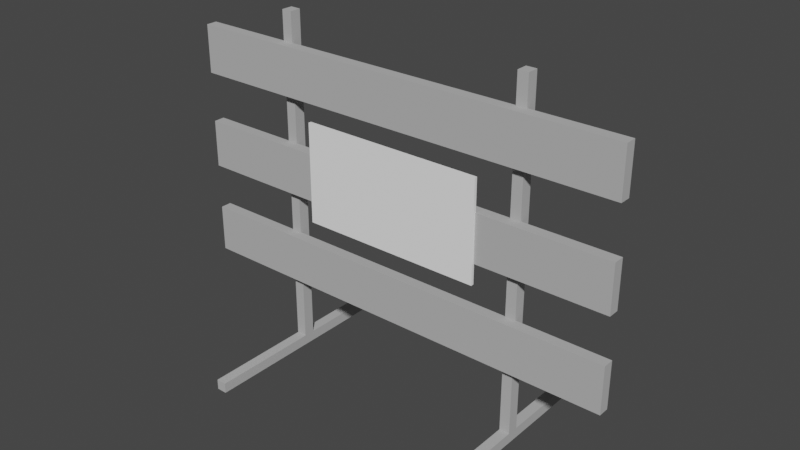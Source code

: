 # Source: Road_Closed_Sign.blend  (saved by Blender 3.6.13; exported with 4.5.12 LTS)
import bpy
from mathutils import Matrix  # noqa: F401  (used for matrix-valued properties, if any)

bpy.ops.wm.read_factory_settings(use_empty=True)
scene = bpy.context.scene
scene.name = 'Scene'

# ---- collections
col_collection = bpy.data.collections.new('Collection'); scene.collection.children.link(col_collection)

# ---- materials (node trees are filled in below, after node groups)
mat_material = bpy.data.materials.new('Material')
mat_material.use_transparent_shadow = False
mat_material_001 = bpy.data.materials.new('Material.001')
mat_material_001.use_transparent_shadow = False

# ---- material node trees
mat_material.use_nodes = True; mat_material.node_tree.nodes.clear()
_N = mat_material.node_tree.nodes; _L = mat_material.node_tree.links
n0 = _N.new('ShaderNodeBsdfPrincipled'); n0.name = 'Principled BSDF'; n0.location = (10, 300)
n0.distribution = 'GGX'
n0.subsurface_method = 'RANDOM_WALK_SKIN'
n0.inputs[0].default_value = (0.4641, 0.4641, 0.4641, 1.0)
n0.inputs[3].default_value = 1.45
n0.inputs[13].default_value = 0.0
n0.inputs[27].default_value = (0.0, 0.0, 0.0, 1.0)
n0.inputs[28].default_value = 1.0
n1 = _N.new('ShaderNodeOutputMaterial'); n1.name = 'Material Output'; n1.location = (300, 300)
_L.new(n0.outputs[0], n1.inputs[0])
n1.is_active_output = True
mat_material_001.use_nodes = True; mat_material_001.node_tree.nodes.clear()
_N = mat_material_001.node_tree.nodes; _L = mat_material_001.node_tree.links
n0 = _N.new('ShaderNodeBsdfPrincipled'); n0.name = 'Principled BSDF'; n0.location = (10, 300)
n0.distribution = 'GGX'
n0.subsurface_method = 'RANDOM_WALK_SKIN'
n0.inputs[0].default_value = (1.0, 1.0, 1.0, 1.0)
n0.inputs[3].default_value = 1.45
n0.inputs[27].default_value = (0.0, 0.0, 0.0, 1.0)
n0.inputs[28].default_value = 1.0
n1 = _N.new('ShaderNodeOutputMaterial'); n1.name = 'Material Output'; n1.location = (300, 300)
_L.new(n0.outputs[0], n1.inputs[0])
n1.is_active_output = True

# ---- world
world_world = bpy.data.worlds.new('World'); scene.world = world_world
world_world.use_nodes = True; world_world.node_tree.nodes.clear()
_N = world_world.node_tree.nodes; _L = world_world.node_tree.links
n0 = _N.new('ShaderNodeOutputWorld'); n0.name = 'World Output'; n0.location = (300, 300)
n1 = _N.new('ShaderNodeBackground'); n1.name = 'Background'; n1.location = (10, 300)
n1.inputs[0].default_value = (0.05088, 0.05088, 0.05088, 1.0)
_L.new(n1.outputs[0], n0.inputs[0])
n0.is_active_output = True
world_world.color = (0.05088, 0.05088, 0.05088)
world_world.use_sun_shadow = False
world_world.sun_shadow_jitter_overblur = 0.0

# ---- meshes
me_cube_001 = bpy.data.meshes.new('Cube.001')
me_cube_001.from_pydata([(1.963, -1.882, -0.08434), (1.963, -1.882, 0.08434), (1.963, 1.882, -0.08434), (1.963, 1.882, 0.08434), (2.132, -1.882, -0.08434), (2.132, -1.882, 0.08434), (2.132, 1.882, -0.08434), (2.132, 1.882, 0.08434), (1.963, 0.09185, -0.08434), (1.963, -0.09185, -0.08434), (1.963, -0.09185, 0.08434), (1.963, 0.09185, 0.08434), (2.132, -0.09185, -0.08434), (2.132, 0.09185, -0.08434), (2.132, 0.09185, 0.08434), (2.132, -0.09185, 0.08434), (1.963, -0.09185, 5.587), (1.963, 0.09185, 5.587), (2.132, 0.09185, 5.587), (2.132, -0.09185, 5.587), (3.632, -0.2455, 1.222), (3.632, -0.2455, 1.998), (3.632, -0.06588, 1.222), (3.632, -0.06588, 1.998), (3.632, -0.2455, 2.747), (3.632, -0.2455, 3.523), (3.632, -0.06588, 2.747), (3.632, -0.06588, 3.523), (3.632, -0.2455, 4.331), (3.632, -0.2455, 5.107), (3.632, -0.06588, 4.331), (3.632, -0.06588, 5.107), (-1.963, -1.882, -0.08434), (-1.963, -1.882, 0.08434), (-1.963, 1.882, -0.08434), (-1.963, 1.882, 0.08434), (-2.132, -1.882, -0.08434), (-2.132, -1.882, 0.08434), (-2.132, 1.882, -0.08434), (-2.132, 1.882, 0.08434), (-1.963, 0.09185, -0.08434), (-1.963, -0.09185, -0.08434), (-1.963, -0.09185, 0.08434), (-1.963, 0.09185, 0.08434), (-2.132, -0.09185, -0.08434), (-2.132, 0.09185, -0.08434), (-2.132, 0.09185, 0.08434), (-2.132, -0.09185, 0.08434), (-1.963, -0.09185, 5.587), (-1.963, 0.09185, 5.587), (-2.132, 0.09185, 5.587), (-2.132, -0.09185, 5.587), (-3.632, -0.2455, 1.222), (-3.632, -0.2455, 1.998), (-3.632, -0.06588, 1.222), (-3.632, -0.06588, 1.998), (-3.632, -0.2455, 2.747), (-3.632, -0.2455, 3.523), (-3.632, -0.06588, 2.747), (-3.632, -0.06588, 3.523), (-3.632, -0.2455, 4.331), (-3.632, -0.2455, 5.107), (-3.632, -0.06588, 4.331), (-3.632, -0.06588, 5.107)], [], [(8, 11, 3, 2), (2, 3, 7, 6), (12, 15, 5, 4), (4, 5, 1, 0), (9, 12, 4, 0), (15, 10, 1, 5), (7, 3, 11, 14), (14, 11, 17, 18), (2, 6, 13, 8), (8, 13, 12, 9), (6, 7, 14, 13), (13, 14, 15, 12), (0, 1, 10, 9), (9, 10, 11, 8), (18, 17, 16, 19), (10, 15, 19, 16), (15, 14, 18, 19), (11, 10, 16, 17), (22, 23, 21, 20), (26, 27, 25, 24), (30, 31, 29, 28), (40, 34, 35, 43), (34, 38, 39, 35), (44, 36, 37, 47), (36, 32, 33, 37), (41, 32, 36, 44), (47, 37, 33, 42), (39, 46, 43, 35), (46, 50, 49, 43), (34, 40, 45, 38), (40, 41, 44, 45), (38, 45, 46, 39), (45, 44, 47, 46), (32, 41, 42, 33), (41, 40, 43, 42), (50, 51, 48, 49), (42, 48, 51, 47), (47, 51, 50, 46), (43, 49, 48, 42), (54, 52, 53, 55), (58, 56, 57, 59), (62, 60, 61, 63), (22, 54, 55, 23), (20, 21, 53, 52), (21, 23, 55, 53), (22, 20, 52, 54), (26, 58, 59, 27), (25, 27, 59, 57), (26, 24, 56, 58), (24, 25, 57, 56), (30, 62, 63, 31), (29, 31, 63, 61), (30, 28, 60, 62), (28, 29, 61, 60)])
_uv = me_cube_001.uv_layers.new(name='UVMap')
_uv.uv.foreach_set('vector', [0.375, 0.1667, 0.625, 0.1667, 0.625, 0.25, 0.375, 0.25, 0.375, 0.25, 0.625, 0.25, 0.625, 0.5, 0.375, 0.5, 0.375, 0.6667, 0.625, 0.6667, 0.625, 0.75, 0.375, 0.75, 0.375, 0.75, 0.625, 0.75, 0.625, 1.0, 0.375, 1.0, 0.125, 0.6667, 0.375, 0.6667, 0.375, 0.75, 0.125, 0.75, 0.625, 0.6667, 0.875, 0.6667, 0.875, 0.75, 0.625, 0.75, 0.625, 0.5, 0.875, 0.5, 0.875, 0.5833, 0.625, 0.5833, 0.625, 0.5833, 0.875, 0.5833, 0.875, 0.5833, 0.625, 0.5833, 0.125, 0.5, 0.375, 0.5, 0.375, 0.5833, 0.125, 0.5833, 0.125, 0.5833, 0.375, 0.5833, 0.375, 0.6667, 0.125, 0.6667, 0.375, 0.5, 0.625, 0.5, 0.625, 0.5833, 0.375, 0.5833, 0.375, 0.5833, 0.625, 0.5833, 0.625, 0.6667, 0.375, 0.6667, 0.375, 0.0, 0.625, 0.0, 0.625, 0.08333, 0.375, 0.08333, 0.375, 0.08333, 0.625, 0.08333, 0.625, 0.1667, 0.375, 0.1667, 0.625, 0.5833, 0.875, 0.5833, 0.875, 0.6667, 0.625, 0.6667, 0.875, 0.6667, 0.625, 0.6667, 0.625, 0.6667, 0.875, 0.6667, 0.625, 0.6667, 0.625, 0.5833, 0.625, 0.5833, 0.625, 0.6667, 0.625, 0.1667, 0.625, 0.08333, 0.625, 0.08333, 0.625, 0.1667, 0.375, 0.5, 0.625, 0.5, 0.625, 0.75, 0.375, 0.75, 0.375, 0.5, 0.625, 0.5, 0.625, 0.75, 0.375, 0.75, 0.375, 0.5, 0.625, 0.5, 0.625, 0.75, 0.375, 0.75, 0.375, 0.1667, 0.375, 0.25, 0.625, 0.25, 0.625, 0.1667, 0.375, 0.25, 0.375, 0.5, 0.625, 0.5, 0.625, 0.25, 0.375, 0.6667, 0.375, 0.75, 0.625, 0.75, 0.625, 0.6667, 0.375, 0.75, 0.375, 1.0, 0.625, 1.0, 0.625, 0.75, 0.125, 0.6667, 0.125, 0.75, 0.375, 0.75, 0.375, 0.6667, 0.625, 0.6667, 0.625, 0.75, 0.875, 0.75, 0.875, 0.6667, 0.625, 0.5, 0.625, 0.5833, 0.875, 0.5833, 0.875, 0.5, 0.625, 0.5833, 0.625, 0.5833, 0.875, 0.5833, 0.875, 0.5833, 0.125, 0.5, 0.125, 0.5833, 0.375, 0.5833, 0.375, 0.5, 0.125, 0.5833, 0.125, 0.6667, 0.375, 0.6667, 0.375, 0.5833, 0.375, 0.5, 0.375, 0.5833, 0.625, 0.5833, 0.625, 0.5, 0.375, 0.5833, 0.375, 0.6667, 0.625, 0.6667, 0.625, 0.5833, 0.375, 0.0, 0.375, 0.08333, 0.625, 0.08333, 0.625, 0.0, 0.375, 0.08333, 0.375, 0.1667, 0.625, 0.1667, 0.625, 0.08333, 0.625, 0.5833, 0.625, 0.6667, 0.875, 0.6667, 0.875, 0.5833, 0.875, 0.6667, 0.875, 0.6667, 0.625, 0.6667, 0.625, 0.6667, 0.625, 0.6667, 0.625, 0.6667, 0.625, 0.5833, 0.625, 0.5833, 0.625, 0.1667, 0.625, 0.1667, 0.625, 0.08333, 0.625, 0.08333, 0.375, 0.5, 0.375, 0.75, 0.625, 0.75, 0.625, 0.5, 0.375, 0.5, 0.375, 0.75, 0.625, 0.75, 0.625, 0.5, 0.375, 0.5, 0.375, 0.75, 0.625, 0.75, 0.625, 0.5, 0.375, 0.5, 0.375, 0.5, 0.625, 0.5, 0.625, 0.5, 0.375, 0.75, 0.625, 0.75, 0.625, 0.75, 0.375, 0.75, 0.625, 0.75, 0.625, 0.5, 0.625, 0.5, 0.625, 0.75, 0.375, 0.5, 0.375, 0.75, 0.375, 0.75, 0.375, 0.5, 0.375, 0.5, 0.375, 0.5, 0.625, 0.5, 0.625, 0.5, 0.625, 0.75, 0.625, 0.5, 0.625, 0.5, 0.625, 0.75, 0.375, 0.5, 0.375, 0.75, 0.375, 0.75, 0.375, 0.5, 0.375, 0.75, 0.625, 0.75, 0.625, 0.75, 0.375, 0.75, 0.375, 0.5, 0.375, 0.5, 0.625, 0.5, 0.625, 0.5, 0.625, 0.75, 0.625, 0.5, 0.625, 0.5, 0.625, 0.75, 0.375, 0.5, 0.375, 0.75, 0.375, 0.75, 0.375, 0.5, 0.375, 0.75, 0.625, 0.75, 0.625, 0.75, 0.375, 0.75])
me_cube_001.materials.append(mat_material)
me_cube_001.update()
me_cube_002 = bpy.data.meshes.new('Cube.002')
me_cube_002.from_pydata([(-1.507, -0.2803, 2.416), (-1.507, -0.2803, 4.048), (-1.507, -0.2313, 2.416), (-1.507, -0.2313, 4.048), (1.507, -0.2803, 2.416), (1.507, -0.2803, 4.048), (1.507, -0.2313, 2.416), (1.507, -0.2313, 4.048)], [], [(0, 1, 3, 2), (2, 3, 7, 6), (6, 7, 5, 4), (4, 5, 1, 0), (2, 6, 4, 0), (7, 3, 1, 5)])
_uv = me_cube_002.uv_layers.new(name='UVMap')
_uv.uv.foreach_set('vector', [0.375, 0.0, 0.625, 0.0, 0.625, 0.25, 0.375, 0.25, 0.375, 0.25, 0.625, 0.25, 0.625, 0.5, 0.375, 0.5, 0.375, 0.5, 0.625, 0.5, 0.625, 0.75, 0.375, 0.75, 0.375, 0.75, 0.625, 0.75, 0.625, 1.0, 0.375, 1.0, 0.125, 0.5, 0.375, 0.5, 0.375, 0.75, 0.125, 0.75, 0.625, 0.5, 0.875, 0.5, 0.875, 0.75, 0.625, 0.75])
me_cube_002.materials.append(mat_material_001)
me_cube_002.update()

# ---- objects
ob_cube = bpy.data.objects.new('Cube', me_cube_001)
ob_cube_001 = bpy.data.objects.new('Cube.001', me_cube_002)

# ---- transforms, parenting, visibility, modifiers, constraints
ob_cube.location = (0.0, 0.0, 0.0)
ob_cube_001.location = (0.0, 0.0, 0.0)

# ---- collection membership
col_collection.objects.link(ob_cube)
col_collection.objects.link(ob_cube_001)

# ---- scene / render settings (as saved in the file)
scene.frame_start = 1; scene.frame_end = 250; scene.frame_set(1)
scene.render.engine = 'BLENDER_EEVEE_NEXT'
scene.cycles.sampling_pattern = 'TABULATED_SOBOL'
scene.view_settings.view_transform = 'Filmic'
bpy.context.view_layer.update()

# ---- added for rendering (the .blend has no active camera and no usable light): camera, sun
cam_auto = bpy.data.cameras.new('AutoCamera')
cam_auto.lens = 50.0
cam_auto.sensor_width = 36.0
cam_auto.clip_end = 1000.0
ob_auto_camera = bpy.data.objects.new('AutoCamera', cam_auto)
scene.collection.objects.link(ob_auto_camera)
ob_auto_camera.location = (9.21052, -11.0526, 10.12)
ob_auto_camera.rotation_euler = (1.09748, -7.21219e-08, 0.694738)
scene.camera = ob_auto_camera
light_auto_sun = bpy.data.lights.new('AutoSun', 'SUN')
light_auto_sun.energy = 3.0
light_auto_sun.angle = 0.0523599
ob_auto_sun = bpy.data.objects.new('AutoSun', light_auto_sun)
scene.collection.objects.link(ob_auto_sun)
ob_auto_sun.rotation_euler = (0.872665, 0.174533, 0.523599)
bpy.context.view_layer.update()
